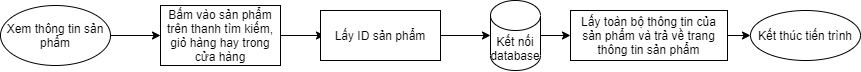

The diagram above was exported from draw.io. Its source (the exported page's mxGraphModel, read from the mxfile embedded in the PNG):
<mxGraphModel dx="1021" dy="560" grid="1" gridSize="10" guides="1" tooltips="1" connect="1" arrows="1" fold="1" page="1" pageScale="1" pageWidth="827" pageHeight="1169" math="0" shadow="0">
  <root>
    <mxCell id="WIyWlLk6GJQsqaUBKTNV-0" />
    <mxCell id="WIyWlLk6GJQsqaUBKTNV-1" parent="WIyWlLk6GJQsqaUBKTNV-0" />
    <mxCell id="aw8CmKo1I1S1zHnQq91_-0" style="edgeStyle=orthogonalEdgeStyle;rounded=0;orthogonalLoop=1;jettySize=auto;html=1;entryX=0;entryY=0.5;entryDx=0;entryDy=0;" edge="1" parent="WIyWlLk6GJQsqaUBKTNV-1" source="aw8CmKo1I1S1zHnQq91_-1" target="aw8CmKo1I1S1zHnQq91_-3">
      <mxGeometry relative="1" as="geometry" />
    </mxCell>
    <mxCell id="aw8CmKo1I1S1zHnQq91_-1" value="Xem thông tin sản phẩm" style="ellipse;whiteSpace=wrap;html=1;" vertex="1" parent="WIyWlLk6GJQsqaUBKTNV-1">
      <mxGeometry x="40" y="200" width="110" height="60" as="geometry" />
    </mxCell>
    <mxCell id="aw8CmKo1I1S1zHnQq91_-2" style="edgeStyle=orthogonalEdgeStyle;rounded=0;orthogonalLoop=1;jettySize=auto;html=1;" edge="1" parent="WIyWlLk6GJQsqaUBKTNV-1" source="aw8CmKo1I1S1zHnQq91_-3">
      <mxGeometry relative="1" as="geometry">
        <mxPoint x="364" y="230" as="targetPoint" />
      </mxGeometry>
    </mxCell>
    <mxCell id="aw8CmKo1I1S1zHnQq91_-3" value="Bấm vào sản phẩm trên thanh tìm kiếm, giỏ hàng hay trong cửa hàng" style="rounded=0;whiteSpace=wrap;html=1;" vertex="1" parent="WIyWlLk6GJQsqaUBKTNV-1">
      <mxGeometry x="200" y="200" width="120" height="60" as="geometry" />
    </mxCell>
    <mxCell id="aw8CmKo1I1S1zHnQq91_-11" value="Kết thúc tiến trình" style="ellipse;whiteSpace=wrap;html=1;" vertex="1" parent="WIyWlLk6GJQsqaUBKTNV-1">
      <mxGeometry x="790" y="205" width="110" height="50" as="geometry" />
    </mxCell>
    <mxCell id="aw8CmKo1I1S1zHnQq91_-21" style="edgeStyle=orthogonalEdgeStyle;rounded=0;orthogonalLoop=1;jettySize=auto;html=1;entryX=0;entryY=0.5;entryDx=0;entryDy=0;" edge="1" parent="WIyWlLk6GJQsqaUBKTNV-1" source="aw8CmKo1I1S1zHnQq91_-16" target="aw8CmKo1I1S1zHnQq91_-20">
      <mxGeometry relative="1" as="geometry" />
    </mxCell>
    <mxCell id="aw8CmKo1I1S1zHnQq91_-16" value="Kết nối database" style="shape=cylinder3;whiteSpace=wrap;html=1;boundedLbl=1;backgroundOutline=1;size=15;" vertex="1" parent="WIyWlLk6GJQsqaUBKTNV-1">
      <mxGeometry x="530" y="195" width="50" height="70" as="geometry" />
    </mxCell>
    <mxCell id="aw8CmKo1I1S1zHnQq91_-19" style="edgeStyle=orthogonalEdgeStyle;rounded=0;orthogonalLoop=1;jettySize=auto;html=1;entryX=0;entryY=0.5;entryDx=0;entryDy=0;entryPerimeter=0;" edge="1" parent="WIyWlLk6GJQsqaUBKTNV-1" source="aw8CmKo1I1S1zHnQq91_-17" target="aw8CmKo1I1S1zHnQq91_-16">
      <mxGeometry relative="1" as="geometry" />
    </mxCell>
    <mxCell id="aw8CmKo1I1S1zHnQq91_-17" value="Lấy ID sản phẩm" style="rounded=0;whiteSpace=wrap;html=1;" vertex="1" parent="WIyWlLk6GJQsqaUBKTNV-1">
      <mxGeometry x="360" y="205" width="120" height="50" as="geometry" />
    </mxCell>
    <mxCell id="aw8CmKo1I1S1zHnQq91_-22" style="edgeStyle=orthogonalEdgeStyle;rounded=0;orthogonalLoop=1;jettySize=auto;html=1;" edge="1" parent="WIyWlLk6GJQsqaUBKTNV-1" source="aw8CmKo1I1S1zHnQq91_-20" target="aw8CmKo1I1S1zHnQq91_-11">
      <mxGeometry relative="1" as="geometry" />
    </mxCell>
    <mxCell id="aw8CmKo1I1S1zHnQq91_-20" value="Lấy toàn bộ thông tin của sản phẩm và trả về trang thông tin sản phẩm" style="rounded=0;whiteSpace=wrap;html=1;" vertex="1" parent="WIyWlLk6GJQsqaUBKTNV-1">
      <mxGeometry x="610" y="205" width="157" height="50" as="geometry" />
    </mxCell>
  </root>
</mxGraphModel>